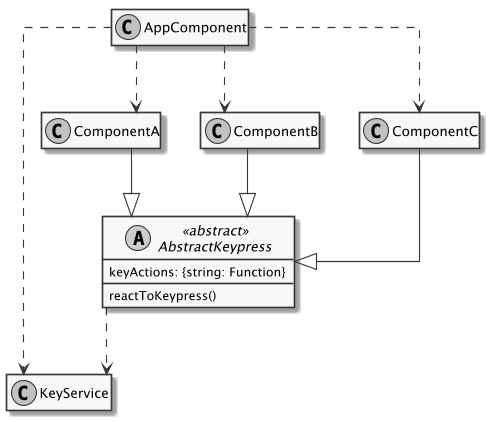

The diagram above was rendered by PlantUML. Its source (embedded in the PNG):
@startuml

scale 500 width
skinparam monochrome true
skinparam linetype ortho
hide empty members

class KeyService
class AppComponent
class ComponentA
class ComponentB
class ComponentC
abstract AbstractKeypress <<abstract>> {
  reactToKeypress()
  keyActions: {string: Function}
}

ComponentA --|> AbstractKeypress
ComponentB --|> AbstractKeypress
ComponentC --|> AbstractKeypress

AppComponent ..> ComponentA
AppComponent ..> ComponentB
AppComponent ..> ComponentC

AppComponent ..> KeyService
AbstractKeypress ..> KeyService
@enduml